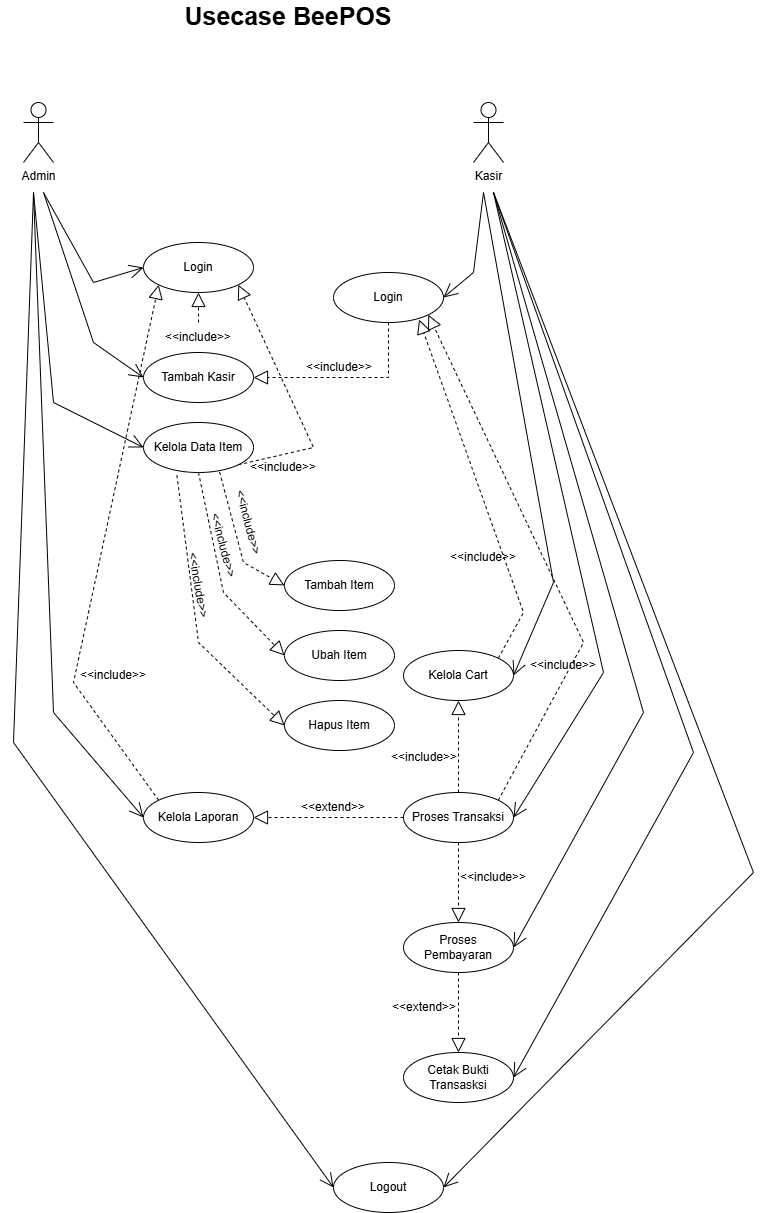

The diagram above was exported from draw.io. Its source (the exported page's mxGraphModel, read from the mxfile embedded in the PNG):
<mxGraphModel dx="1429" dy="989" grid="1" gridSize="10" guides="1" tooltips="1" connect="1" arrows="1" fold="1" page="1" pageScale="1" pageWidth="850" pageHeight="1100" math="0" shadow="0">
  <root>
    <mxCell id="0" />
    <mxCell id="1" parent="0" />
    <mxCell id="pM0PPTpYzmF94dT1EsDw-1" value="Admin" style="shape=umlActor;verticalLabelPosition=bottom;verticalAlign=top;html=1;" parent="1" vertex="1">
      <mxGeometry x="160" y="252" width="30" height="60" as="geometry" />
    </mxCell>
    <mxCell id="pM0PPTpYzmF94dT1EsDw-2" value="Kasir" style="shape=umlActor;verticalLabelPosition=bottom;verticalAlign=top;html=1;" parent="1" vertex="1">
      <mxGeometry x="610" y="252" width="30" height="60" as="geometry" />
    </mxCell>
    <mxCell id="pM0PPTpYzmF94dT1EsDw-14" value="Login" style="ellipse;whiteSpace=wrap;html=1;" parent="1" vertex="1">
      <mxGeometry x="280" y="392" width="110" height="50" as="geometry" />
    </mxCell>
    <mxCell id="pM0PPTpYzmF94dT1EsDw-15" value="Kelola Cart" style="ellipse;whiteSpace=wrap;html=1;" parent="1" vertex="1">
      <mxGeometry x="540" y="800" width="110" height="50" as="geometry" />
    </mxCell>
    <mxCell id="pM0PPTpYzmF94dT1EsDw-16" value="Kelola Laporan" style="ellipse;whiteSpace=wrap;html=1;" parent="1" vertex="1">
      <mxGeometry x="280" y="942" width="110" height="50" as="geometry" />
    </mxCell>
    <mxCell id="pM0PPTpYzmF94dT1EsDw-17" value="Kelola Data Item" style="ellipse;whiteSpace=wrap;html=1;" parent="1" vertex="1">
      <mxGeometry x="280" y="572" width="110" height="50" as="geometry" />
    </mxCell>
    <mxCell id="pM0PPTpYzmF94dT1EsDw-18" value="Proses Transaksi" style="ellipse;whiteSpace=wrap;html=1;" parent="1" vertex="1">
      <mxGeometry x="540" y="942" width="110" height="50" as="geometry" />
    </mxCell>
    <mxCell id="pM0PPTpYzmF94dT1EsDw-19" value="Cetak Bukti Transasksi" style="ellipse;whiteSpace=wrap;html=1;" parent="1" vertex="1">
      <mxGeometry x="540" y="1202" width="110" height="50" as="geometry" />
    </mxCell>
    <mxCell id="pM0PPTpYzmF94dT1EsDw-20" value="Proses Pembayaran" style="ellipse;whiteSpace=wrap;html=1;" parent="1" vertex="1">
      <mxGeometry x="540" y="1072" width="110" height="50" as="geometry" />
    </mxCell>
    <mxCell id="pM0PPTpYzmF94dT1EsDw-23" value="Logout" style="ellipse;whiteSpace=wrap;html=1;" parent="1" vertex="1">
      <mxGeometry x="470" y="1312" width="110" height="50" as="geometry" />
    </mxCell>
    <mxCell id="XxFc-UH8kDRj_2Pkv3_B-1" value="" style="endArrow=open;endFill=1;endSize=12;html=1;rounded=0;entryX=0;entryY=0.5;entryDx=0;entryDy=0;" parent="1" target="pM0PPTpYzmF94dT1EsDw-14" edge="1">
      <mxGeometry width="160" relative="1" as="geometry">
        <mxPoint x="180" y="342" as="sourcePoint" />
        <mxPoint x="320" y="753" as="targetPoint" />
        <Array as="points">
          <mxPoint x="230" y="432" />
        </Array>
      </mxGeometry>
    </mxCell>
    <mxCell id="XxFc-UH8kDRj_2Pkv3_B-4" value="" style="endArrow=open;endFill=1;endSize=12;html=1;rounded=0;entryX=0;entryY=0.5;entryDx=0;entryDy=0;" parent="1" target="pM0PPTpYzmF94dT1EsDw-17" edge="1">
      <mxGeometry width="160" relative="1" as="geometry">
        <mxPoint x="170" y="342" as="sourcePoint" />
        <mxPoint x="510" y="462" as="targetPoint" />
        <Array as="points">
          <mxPoint x="190" y="552" />
        </Array>
      </mxGeometry>
    </mxCell>
    <mxCell id="XxFc-UH8kDRj_2Pkv3_B-6" value="Hapus Item" style="ellipse;whiteSpace=wrap;html=1;" parent="1" vertex="1">
      <mxGeometry x="421" y="850" width="110" height="50" as="geometry" />
    </mxCell>
    <mxCell id="XxFc-UH8kDRj_2Pkv3_B-7" value="Ubah Item" style="ellipse;whiteSpace=wrap;html=1;" parent="1" vertex="1">
      <mxGeometry x="421" y="780" width="110" height="50" as="geometry" />
    </mxCell>
    <mxCell id="XxFc-UH8kDRj_2Pkv3_B-8" value="Tambah Item" style="ellipse;whiteSpace=wrap;html=1;" parent="1" vertex="1">
      <mxGeometry x="421" y="710" width="110" height="50" as="geometry" />
    </mxCell>
    <mxCell id="XxFc-UH8kDRj_2Pkv3_B-14" value="" style="endArrow=open;endFill=1;endSize=12;html=1;rounded=0;entryX=0;entryY=0.5;entryDx=0;entryDy=0;" parent="1" target="XxFc-UH8kDRj_2Pkv3_B-16" edge="1">
      <mxGeometry width="160" relative="1" as="geometry">
        <mxPoint x="180" y="342" as="sourcePoint" />
        <mxPoint x="250" y="502" as="targetPoint" />
        <Array as="points">
          <mxPoint x="230" y="492" />
        </Array>
      </mxGeometry>
    </mxCell>
    <mxCell id="XxFc-UH8kDRj_2Pkv3_B-16" value="Tambah Kasir" style="ellipse;whiteSpace=wrap;html=1;" parent="1" vertex="1">
      <mxGeometry x="280" y="502" width="110" height="50" as="geometry" />
    </mxCell>
    <mxCell id="XxFc-UH8kDRj_2Pkv3_B-17" value="" style="endArrow=open;endFill=1;endSize=12;html=1;rounded=0;entryX=0;entryY=0.5;entryDx=0;entryDy=0;" parent="1" target="pM0PPTpYzmF94dT1EsDw-16" edge="1">
      <mxGeometry width="160" relative="1" as="geometry">
        <mxPoint x="170" y="342" as="sourcePoint" />
        <mxPoint x="480" y="532" as="targetPoint" />
        <Array as="points">
          <mxPoint x="190" y="862" />
        </Array>
      </mxGeometry>
    </mxCell>
    <mxCell id="XxFc-UH8kDRj_2Pkv3_B-18" value="" style="endArrow=open;endFill=1;endSize=12;html=1;rounded=0;entryX=0;entryY=0.5;entryDx=0;entryDy=0;" parent="1" target="pM0PPTpYzmF94dT1EsDw-23" edge="1">
      <mxGeometry width="160" relative="1" as="geometry">
        <mxPoint x="170" y="342" as="sourcePoint" />
        <mxPoint x="480" y="652" as="targetPoint" />
        <Array as="points">
          <mxPoint x="150" y="892" />
        </Array>
      </mxGeometry>
    </mxCell>
    <mxCell id="XxFc-UH8kDRj_2Pkv3_B-23" value="Login" style="ellipse;whiteSpace=wrap;html=1;" parent="1" vertex="1">
      <mxGeometry x="470" y="422" width="110" height="50" as="geometry" />
    </mxCell>
    <mxCell id="XxFc-UH8kDRj_2Pkv3_B-24" value="" style="endArrow=open;endFill=1;endSize=12;html=1;rounded=0;entryX=1;entryY=0.5;entryDx=0;entryDy=0;" parent="1" target="XxFc-UH8kDRj_2Pkv3_B-23" edge="1">
      <mxGeometry width="160" relative="1" as="geometry">
        <mxPoint x="620" y="342" as="sourcePoint" />
        <mxPoint x="560" y="532" as="targetPoint" />
        <Array as="points">
          <mxPoint x="610" y="422" />
        </Array>
      </mxGeometry>
    </mxCell>
    <mxCell id="XxFc-UH8kDRj_2Pkv3_B-26" value="" style="endArrow=open;endFill=1;endSize=12;html=1;rounded=0;entryX=1;entryY=0.5;entryDx=0;entryDy=0;" parent="1" target="pM0PPTpYzmF94dT1EsDw-15" edge="1">
      <mxGeometry width="160" relative="1" as="geometry">
        <mxPoint x="620" y="342" as="sourcePoint" />
        <mxPoint x="560" y="662" as="targetPoint" />
        <Array as="points">
          <mxPoint x="690" y="732" />
        </Array>
      </mxGeometry>
    </mxCell>
    <mxCell id="XxFc-UH8kDRj_2Pkv3_B-27" value="" style="endArrow=open;endFill=1;endSize=12;html=1;rounded=0;entryX=1;entryY=0.5;entryDx=0;entryDy=0;" parent="1" target="pM0PPTpYzmF94dT1EsDw-18" edge="1">
      <mxGeometry width="160" relative="1" as="geometry">
        <mxPoint x="630" y="342" as="sourcePoint" />
        <mxPoint x="560" y="662" as="targetPoint" />
        <Array as="points">
          <mxPoint x="740" y="822" />
        </Array>
      </mxGeometry>
    </mxCell>
    <mxCell id="XxFc-UH8kDRj_2Pkv3_B-28" value="" style="endArrow=open;endFill=1;endSize=12;html=1;rounded=0;entryX=1;entryY=0.5;entryDx=0;entryDy=0;" parent="1" target="pM0PPTpYzmF94dT1EsDw-20" edge="1">
      <mxGeometry width="160" relative="1" as="geometry">
        <mxPoint x="630" y="342" as="sourcePoint" />
        <mxPoint x="560" y="402" as="targetPoint" />
        <Array as="points">
          <mxPoint x="780" y="862" />
        </Array>
      </mxGeometry>
    </mxCell>
    <mxCell id="XxFc-UH8kDRj_2Pkv3_B-29" value="" style="endArrow=open;endFill=1;endSize=12;html=1;rounded=0;entryX=1;entryY=0.5;entryDx=0;entryDy=0;" parent="1" target="pM0PPTpYzmF94dT1EsDw-19" edge="1">
      <mxGeometry width="160" relative="1" as="geometry">
        <mxPoint x="630" y="342" as="sourcePoint" />
        <mxPoint x="560" y="402" as="targetPoint" />
        <Array as="points">
          <mxPoint x="830" y="902" />
        </Array>
      </mxGeometry>
    </mxCell>
    <mxCell id="XxFc-UH8kDRj_2Pkv3_B-30" value="" style="endArrow=open;endFill=1;endSize=12;html=1;rounded=0;entryX=1;entryY=0.5;entryDx=0;entryDy=0;" parent="1" target="pM0PPTpYzmF94dT1EsDw-23" edge="1">
      <mxGeometry width="160" relative="1" as="geometry">
        <mxPoint x="630" y="342" as="sourcePoint" />
        <mxPoint x="560" y="552" as="targetPoint" />
        <Array as="points">
          <mxPoint x="890" y="1022" />
        </Array>
      </mxGeometry>
    </mxCell>
    <mxCell id="XxFc-UH8kDRj_2Pkv3_B-31" value="" style="endArrow=block;dashed=1;endFill=0;endSize=12;html=1;rounded=0;exitX=0.5;exitY=1;exitDx=0;exitDy=0;entryX=1;entryY=0.5;entryDx=0;entryDy=0;" parent="1" source="XxFc-UH8kDRj_2Pkv3_B-23" target="XxFc-UH8kDRj_2Pkv3_B-16" edge="1">
      <mxGeometry width="160" relative="1" as="geometry">
        <mxPoint x="400" y="682" as="sourcePoint" />
        <mxPoint x="560" y="682" as="targetPoint" />
        <Array as="points">
          <mxPoint x="525" y="527" />
        </Array>
      </mxGeometry>
    </mxCell>
    <mxCell id="XxFc-UH8kDRj_2Pkv3_B-32" value="" style="endArrow=block;dashed=1;endFill=0;endSize=12;html=1;rounded=0;exitX=0.692;exitY=0.991;exitDx=0;exitDy=0;exitPerimeter=0;entryX=0;entryY=0.5;entryDx=0;entryDy=0;" parent="1" source="pM0PPTpYzmF94dT1EsDw-17" target="XxFc-UH8kDRj_2Pkv3_B-8" edge="1">
      <mxGeometry width="160" relative="1" as="geometry">
        <mxPoint x="400" y="682" as="sourcePoint" />
        <mxPoint x="560" y="682" as="targetPoint" />
        <Array as="points">
          <mxPoint x="380" y="712" />
        </Array>
      </mxGeometry>
    </mxCell>
    <mxCell id="XxFc-UH8kDRj_2Pkv3_B-33" value="" style="endArrow=block;dashed=1;endFill=0;endSize=12;html=1;rounded=0;exitX=0.5;exitY=1;exitDx=0;exitDy=0;entryX=0;entryY=0.5;entryDx=0;entryDy=0;" parent="1" source="pM0PPTpYzmF94dT1EsDw-17" target="XxFc-UH8kDRj_2Pkv3_B-7" edge="1">
      <mxGeometry width="160" relative="1" as="geometry">
        <mxPoint x="400" y="682" as="sourcePoint" />
        <mxPoint x="560" y="682" as="targetPoint" />
        <Array as="points">
          <mxPoint x="360" y="742" />
        </Array>
      </mxGeometry>
    </mxCell>
    <mxCell id="XxFc-UH8kDRj_2Pkv3_B-34" value="" style="endArrow=block;dashed=1;endFill=0;endSize=12;html=1;rounded=0;exitX=0.304;exitY=1.055;exitDx=0;exitDy=0;exitPerimeter=0;entryX=0;entryY=0.5;entryDx=0;entryDy=0;" parent="1" source="pM0PPTpYzmF94dT1EsDw-17" target="XxFc-UH8kDRj_2Pkv3_B-6" edge="1">
      <mxGeometry width="160" relative="1" as="geometry">
        <mxPoint x="400" y="682" as="sourcePoint" />
        <mxPoint x="560" y="682" as="targetPoint" />
        <Array as="points">
          <mxPoint x="335" y="792" />
        </Array>
      </mxGeometry>
    </mxCell>
    <mxCell id="XxFc-UH8kDRj_2Pkv3_B-36" value="" style="endArrow=block;dashed=1;endFill=0;endSize=12;html=1;rounded=0;exitX=0;exitY=0.5;exitDx=0;exitDy=0;entryX=1;entryY=0.5;entryDx=0;entryDy=0;" parent="1" source="pM0PPTpYzmF94dT1EsDw-18" target="pM0PPTpYzmF94dT1EsDw-16" edge="1">
      <mxGeometry width="160" relative="1" as="geometry">
        <mxPoint x="400" y="1082" as="sourcePoint" />
        <mxPoint x="560" y="1082" as="targetPoint" />
      </mxGeometry>
    </mxCell>
    <mxCell id="XxFc-UH8kDRj_2Pkv3_B-37" value="" style="endArrow=block;dashed=1;endFill=0;endSize=12;html=1;rounded=0;exitX=0.5;exitY=1;exitDx=0;exitDy=0;entryX=0.5;entryY=0;entryDx=0;entryDy=0;" parent="1" source="pM0PPTpYzmF94dT1EsDw-18" target="pM0PPTpYzmF94dT1EsDw-20" edge="1">
      <mxGeometry width="160" relative="1" as="geometry">
        <mxPoint x="400" y="1082" as="sourcePoint" />
        <mxPoint x="560" y="1082" as="targetPoint" />
      </mxGeometry>
    </mxCell>
    <mxCell id="XxFc-UH8kDRj_2Pkv3_B-38" value="" style="endArrow=block;dashed=1;endFill=0;endSize=12;html=1;rounded=0;exitX=0.5;exitY=1;exitDx=0;exitDy=0;entryX=0.5;entryY=0;entryDx=0;entryDy=0;" parent="1" source="pM0PPTpYzmF94dT1EsDw-20" target="pM0PPTpYzmF94dT1EsDw-19" edge="1">
      <mxGeometry width="160" relative="1" as="geometry">
        <mxPoint x="595" y="1192" as="sourcePoint" />
        <mxPoint x="560" y="1152" as="targetPoint" />
      </mxGeometry>
    </mxCell>
    <mxCell id="XxFc-UH8kDRj_2Pkv3_B-39" value="" style="endArrow=block;dashed=1;endFill=0;endSize=12;html=1;rounded=0;exitX=0.5;exitY=0;exitDx=0;exitDy=0;entryX=0.5;entryY=1;entryDx=0;entryDy=0;" parent="1" source="pM0PPTpYzmF94dT1EsDw-18" target="pM0PPTpYzmF94dT1EsDw-15" edge="1">
      <mxGeometry width="160" relative="1" as="geometry">
        <mxPoint x="400" y="952" as="sourcePoint" />
        <mxPoint x="560" y="952" as="targetPoint" />
      </mxGeometry>
    </mxCell>
    <mxCell id="XxFc-UH8kDRj_2Pkv3_B-40" value="" style="endArrow=block;dashed=1;endFill=0;endSize=12;html=1;rounded=0;exitX=1;exitY=0;exitDx=0;exitDy=0;entryX=1;entryY=1;entryDx=0;entryDy=0;" parent="1" source="pM0PPTpYzmF94dT1EsDw-18" target="XxFc-UH8kDRj_2Pkv3_B-23" edge="1">
      <mxGeometry width="160" relative="1" as="geometry">
        <mxPoint x="730.0004294258547" y="967.2620065935272" as="sourcePoint" />
        <mxPoint x="660.0004294258429" y="481.9979934064676" as="targetPoint" />
        <Array as="points">
          <mxPoint x="720" y="792" />
        </Array>
      </mxGeometry>
    </mxCell>
    <mxCell id="XxFc-UH8kDRj_2Pkv3_B-41" value="" style="endArrow=block;dashed=1;endFill=0;endSize=12;html=1;rounded=0;exitX=1;exitY=0;exitDx=0;exitDy=0;entryX=0.778;entryY=0.94;entryDx=0;entryDy=0;entryPerimeter=0;" parent="1" source="pM0PPTpYzmF94dT1EsDw-15" target="XxFc-UH8kDRj_2Pkv3_B-23" edge="1">
      <mxGeometry width="160" relative="1" as="geometry">
        <mxPoint x="400" y="682" as="sourcePoint" />
        <mxPoint x="560" y="682" as="targetPoint" />
        <Array as="points">
          <mxPoint x="660" y="762" />
        </Array>
      </mxGeometry>
    </mxCell>
    <mxCell id="XxFc-UH8kDRj_2Pkv3_B-42" value="" style="endArrow=block;dashed=1;endFill=0;endSize=12;html=1;rounded=0;exitX=0.5;exitY=0;exitDx=0;exitDy=0;entryX=0.5;entryY=1;entryDx=0;entryDy=0;" parent="1" source="XxFc-UH8kDRj_2Pkv3_B-48" target="pM0PPTpYzmF94dT1EsDw-14" edge="1">
      <mxGeometry width="160" relative="1" as="geometry">
        <mxPoint x="380" y="732" as="sourcePoint" />
        <mxPoint x="540" y="732" as="targetPoint" />
      </mxGeometry>
    </mxCell>
    <mxCell id="XxFc-UH8kDRj_2Pkv3_B-43" value="" style="endArrow=block;dashed=1;endFill=0;endSize=12;html=1;rounded=0;exitX=1;exitY=1;exitDx=0;exitDy=0;entryX=1;entryY=1;entryDx=0;entryDy=0;" parent="1" source="pM0PPTpYzmF94dT1EsDw-17" target="pM0PPTpYzmF94dT1EsDw-14" edge="1">
      <mxGeometry width="160" relative="1" as="geometry">
        <mxPoint x="380" y="732" as="sourcePoint" />
        <mxPoint x="540" y="732" as="targetPoint" />
        <Array as="points">
          <mxPoint x="450" y="597" />
        </Array>
      </mxGeometry>
    </mxCell>
    <mxCell id="XxFc-UH8kDRj_2Pkv3_B-44" value="" style="endArrow=block;dashed=1;endFill=0;endSize=12;html=1;rounded=0;exitX=0;exitY=0;exitDx=0;exitDy=0;entryX=0;entryY=1;entryDx=0;entryDy=0;" parent="1" source="pM0PPTpYzmF94dT1EsDw-16" target="pM0PPTpYzmF94dT1EsDw-14" edge="1">
      <mxGeometry width="160" relative="1" as="geometry">
        <mxPoint x="380" y="732" as="sourcePoint" />
        <mxPoint x="540" y="732" as="targetPoint" />
        <Array as="points">
          <mxPoint x="210" y="832" />
        </Array>
      </mxGeometry>
    </mxCell>
    <mxCell id="XxFc-UH8kDRj_2Pkv3_B-45" value="&amp;lt;&amp;lt;include&amp;gt;&amp;gt;" style="text;html=1;whiteSpace=wrap;strokeColor=none;fillColor=none;align=center;verticalAlign=middle;rounded=0;rotation=75;" parent="1" vertex="1">
      <mxGeometry x="350" y="652" width="70" height="40" as="geometry" />
    </mxCell>
    <mxCell id="XxFc-UH8kDRj_2Pkv3_B-46" value="&amp;lt;&amp;lt;include&amp;gt;&amp;gt;" style="text;html=1;whiteSpace=wrap;strokeColor=none;fillColor=none;align=center;verticalAlign=middle;rounded=0;rotation=80;" parent="1" vertex="1">
      <mxGeometry x="305" y="720" width="60" height="30" as="geometry" />
    </mxCell>
    <mxCell id="XxFc-UH8kDRj_2Pkv3_B-47" value="&amp;lt;&amp;lt;include&amp;gt;&amp;gt;" style="text;html=1;whiteSpace=wrap;strokeColor=none;fillColor=none;align=center;verticalAlign=middle;rounded=0;rotation=75;" parent="1" vertex="1">
      <mxGeometry x="330" y="680" width="60" height="30" as="geometry" />
    </mxCell>
    <mxCell id="XxFc-UH8kDRj_2Pkv3_B-50" value="&amp;lt;&amp;lt;include&amp;gt;&amp;gt;" style="text;html=1;whiteSpace=wrap;strokeColor=none;fillColor=none;align=center;verticalAlign=middle;rounded=0;" parent="1" vertex="1">
      <mxGeometry x="531" y="892" width="60" height="30" as="geometry" />
    </mxCell>
    <mxCell id="XxFc-UH8kDRj_2Pkv3_B-51" value="&amp;lt;&amp;lt;include&amp;gt;&amp;gt;" style="text;html=1;whiteSpace=wrap;strokeColor=none;fillColor=none;align=center;verticalAlign=middle;rounded=0;" parent="1" vertex="1">
      <mxGeometry x="600" y="1012" width="60" height="30" as="geometry" />
    </mxCell>
    <mxCell id="XxFc-UH8kDRj_2Pkv3_B-53" value="&amp;lt;&amp;lt;include&amp;gt;&amp;gt;" style="text;html=1;whiteSpace=wrap;strokeColor=none;fillColor=none;align=center;verticalAlign=middle;rounded=0;" parent="1" vertex="1">
      <mxGeometry x="590" y="692" width="60" height="30" as="geometry" />
    </mxCell>
    <mxCell id="XxFc-UH8kDRj_2Pkv3_B-54" value="&amp;lt;&amp;lt;include&amp;gt;&amp;gt;" style="text;html=1;whiteSpace=wrap;strokeColor=none;fillColor=none;align=center;verticalAlign=middle;rounded=0;" parent="1" vertex="1">
      <mxGeometry x="390" y="602" width="60" height="30" as="geometry" />
    </mxCell>
    <mxCell id="XxFc-UH8kDRj_2Pkv3_B-55" value="&amp;lt;&amp;lt;include&amp;gt;&amp;gt;" style="text;html=1;whiteSpace=wrap;strokeColor=none;fillColor=none;align=center;verticalAlign=middle;rounded=0;" parent="1" vertex="1">
      <mxGeometry x="220" y="810" width="60" height="30" as="geometry" />
    </mxCell>
    <mxCell id="XxFc-UH8kDRj_2Pkv3_B-57" value="" style="endArrow=block;dashed=1;endFill=0;endSize=12;html=1;rounded=0;exitX=0.5;exitY=0;exitDx=0;exitDy=0;entryX=0.5;entryY=1;entryDx=0;entryDy=0;" parent="1" source="XxFc-UH8kDRj_2Pkv3_B-16" target="XxFc-UH8kDRj_2Pkv3_B-48" edge="1">
      <mxGeometry width="160" relative="1" as="geometry">
        <mxPoint x="335" y="502" as="sourcePoint" />
        <mxPoint x="335" y="462" as="targetPoint" />
      </mxGeometry>
    </mxCell>
    <mxCell id="XxFc-UH8kDRj_2Pkv3_B-48" value="&amp;lt;&amp;lt;include&amp;gt;&amp;gt;" style="text;html=1;whiteSpace=wrap;strokeColor=none;fillColor=none;align=center;verticalAlign=middle;rounded=0;" parent="1" vertex="1">
      <mxGeometry x="305" y="472" width="60" height="30" as="geometry" />
    </mxCell>
    <mxCell id="XxFc-UH8kDRj_2Pkv3_B-60" value="&amp;lt;&amp;lt;include&amp;gt;&amp;gt;" style="text;html=1;whiteSpace=wrap;strokeColor=none;fillColor=none;align=center;verticalAlign=middle;rounded=0;" parent="1" vertex="1">
      <mxGeometry x="446" y="502" width="60" height="30" as="geometry" />
    </mxCell>
    <mxCell id="XxFc-UH8kDRj_2Pkv3_B-61" value="&amp;lt;&amp;lt;include&amp;gt;&amp;gt;" style="text;html=1;whiteSpace=wrap;strokeColor=none;fillColor=none;align=center;verticalAlign=middle;rounded=0;" parent="1" vertex="1">
      <mxGeometry x="670" y="800" width="60" height="30" as="geometry" />
    </mxCell>
    <mxCell id="XxFc-UH8kDRj_2Pkv3_B-62" value="&amp;lt;&amp;lt;extend&amp;gt;&amp;gt;" style="text;html=1;whiteSpace=wrap;strokeColor=none;fillColor=none;align=center;verticalAlign=middle;rounded=0;" parent="1" vertex="1">
      <mxGeometry x="531" y="1142" width="60" height="30" as="geometry" />
    </mxCell>
    <mxCell id="XxFc-UH8kDRj_2Pkv3_B-63" value="&amp;lt;&amp;lt;extend&amp;gt;&amp;gt;" style="text;html=1;whiteSpace=wrap;strokeColor=none;fillColor=none;align=center;verticalAlign=middle;rounded=0;" parent="1" vertex="1">
      <mxGeometry x="440" y="942" width="60" height="30" as="geometry" />
    </mxCell>
    <mxCell id="XxFc-UH8kDRj_2Pkv3_B-65" value="&lt;font style=&quot;font-size: 25px;&quot;&gt;&lt;b&gt;Usecase BeePOS&lt;/b&gt;&lt;/font&gt;" style="text;html=1;whiteSpace=wrap;strokeColor=none;fillColor=none;align=center;verticalAlign=middle;rounded=0;" parent="1" vertex="1">
      <mxGeometry x="305" y="150" width="240" height="30" as="geometry" />
    </mxCell>
  </root>
</mxGraphModel>